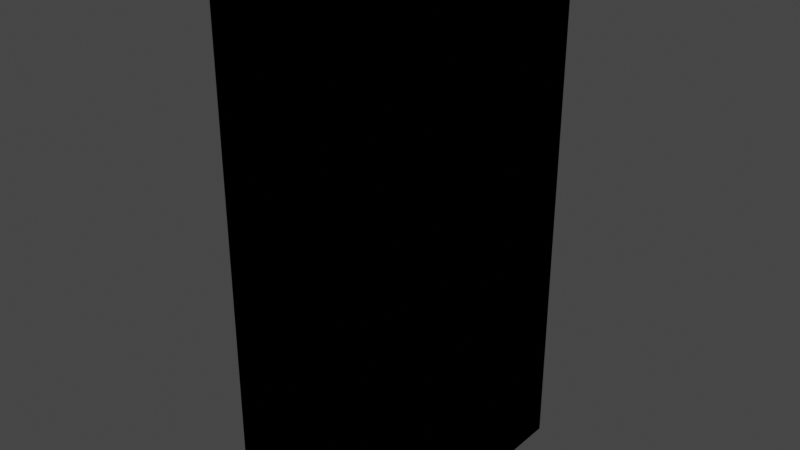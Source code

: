 # Source: glass_pillar.blend  (saved by Blender 3.5.10; exported with 4.5.12 LTS)
import bpy
from mathutils import Matrix  # noqa: F401  (used for matrix-valued properties, if any)

bpy.ops.wm.read_factory_settings(use_empty=True)
scene = bpy.context.scene
scene.name = 'Scene'

# ---- collections
col_collection = bpy.data.collections.new('Collection'); scene.collection.children.link(col_collection)

# ---- materials (node trees are filled in below, after node groups)
mat_material = bpy.data.materials.new('Material')
mat_material.alpha_threshold = 0.0
mat_material.use_transparent_shadow = False
mat_material.roughness = 0.5
mat_material.line_color = (0.0, 0.0, 0.0, 1.0)

# ---- material node trees
mat_material.use_nodes = True; mat_material.node_tree.nodes.clear()
_N = mat_material.node_tree.nodes; _L = mat_material.node_tree.links
n0 = _N.new('ShaderNodeOutputMaterial'); n0.name = 'Material Output'; n0.location = (300, 300)
n1 = _N.new('ShaderNodeBsdfPrincipled'); n1.name = 'Principled BSDF'; n1.location = (10, 300)
n1.distribution = 'GGX'
n1.subsurface_method = 'RANDOM_WALK_SKIN'
n1.inputs[3].default_value = 1.45
n1.inputs[27].default_value = (0.0, 0.0, 0.0, 1.0)
n1.inputs[28].default_value = 1.0
_L.new(n1.outputs[0], n0.inputs[0])
n0.is_active_output = True

# ---- world
world_world = bpy.data.worlds.new('World'); scene.world = world_world
world_world.use_nodes = True; world_world.node_tree.nodes.clear()
_N = world_world.node_tree.nodes; _L = world_world.node_tree.links
n0 = _N.new('ShaderNodeOutputWorld'); n0.name = 'World Output'; n0.location = (300, 300)
n1 = _N.new('ShaderNodeBackground'); n1.name = 'Background'; n1.location = (10, 300)
n1.inputs[0].default_value = (0.05088, 0.05088, 0.05088, 1.0)
_L.new(n1.outputs[0], n0.inputs[0])
n0.is_active_output = True
world_world.color = (0.05088, 0.05088, 0.05088)
world_world.use_sun_shadow = False
world_world.sun_shadow_jitter_overblur = 0.0

# ---- meshes
me_cube = bpy.data.meshes.new('Cube')
me_cube.from_pydata([(1.0, -1.0, 0.02621), (1.0, -1.0, 0.4289), (-0.3685, -1.0, 0.4964), (0.148, -1.0, 0.5898), (-0.2354, -1.0, 0.05607), (1.0, 1.0, 0.02621), (1.0, 1.0, 0.4289), (-0.3685, 1.0, 0.4964), (0.148, 1.0, 0.5898), (-0.2354, 1.0, 0.05607)], [], [(1, 0, 4, 2, 3), (6, 8, 7, 9, 5), (0, 1, 6, 5), (2, 4, 9, 7), (3, 2, 7, 8), (1, 3, 8, 6), (4, 0, 5, 9)])
_uv = me_cube.uv_layers.new(name='UVMap')
_uv.uv.foreach_set('vector', [0.5536, 0.75, 0.5033, 0.75, 0.507, 0.9044, 0.5621, 0.9211, 0.5737, 0.8565, 0.5536, 0.75, 0.5737, 0.8565, 0.5621, 0.9211, 0.507, 0.9044, 0.5033, 0.75, 0.5033, 0.75, 0.5536, 0.75, 0.5536, 0.75, 0.5033, 0.75, 0.5621, 0.9211, 0.507, 0.9044, 0.507, 0.9044, 0.5621, 0.9211, 0.5737, 0.8565, 0.5621, 0.9211, 0.5621, 0.9211, 0.5737, 0.8565, 0.5536, 0.75, 0.5737, 0.8565, 0.5737, 0.8565, 0.5536, 0.75, 0.507, 0.9044, 0.5033, 0.75, 0.5033, 0.75, 0.507, 0.9044])
me_cube.materials.append(mat_material)
me_cube.use_mirror_vertex_groups = False
me_cube.update()
me_cube_001 = bpy.data.meshes.new('Cube.001')
me_cube_001.from_pydata([(1.0, -1.0, 1.0), (1.0, -1.0, 0.744), (-0.5207, -1.0, 1.0), (1.0, 1.0, 1.0), (1.0, 1.0, 0.744), (-0.5207, 1.0, 1.0), (-0.4297, 1.0, 0.699), (0.148, 1.0, 0.5898), (-0.4297, -1.0, 0.699), (0.148, -1.0, 0.5898)], [], [(1, 0, 3, 4), (2, 0, 1, 9, 8), (0, 2, 5, 3), (5, 6, 7, 4, 3), (2, 8, 6, 5), (8, 9, 7, 6), (9, 1, 4, 7)])
_uv = me_cube_001.uv_layers.new(name='UVMap')
_uv.uv.foreach_set('vector', [0.593, 0.75, 0.625, 0.75, 0.625, 0.75, 0.593, 0.75, 0.625, 0.9401, 0.625, 0.75, 0.593, 0.75, 0.5737, 0.8565, 0.5874, 0.9287, 0.625, 0.75, 0.625, 0.9401, 0.625, 0.9401, 0.625, 0.75, 0.625, 0.9401, 0.5874, 0.9287, 0.5737, 0.8565, 0.593, 0.75, 0.625, 0.75, 0.625, 0.9401, 0.5874, 0.9287, 0.5874, 0.9287, 0.625, 0.9401, 0.5874, 0.9287, 0.5737, 0.8565, 0.5737, 0.8565, 0.5874, 0.9287, 0.5737, 0.8565, 0.593, 0.75, 0.593, 0.75, 0.5737, 0.8565])
me_cube_001.materials.append(mat_material)
me_cube_001.use_mirror_vertex_groups = False
me_cube_001.update()
me_cube_002 = bpy.data.meshes.new('Cube.002')
me_cube_002.from_pydata([(1.0, -1.0, -1.0), (1.0, -1.0, -0.7281), (0.08378, -1.0, -1.0), (1.0, 1.0, -1.0), (1.0, 1.0, -0.7281), (0.08378, 1.0, -1.0), (0.02859, 1.0, -0.8174), (0.02859, -1.0, -0.8174)], [], [(0, 1, 4, 3), (0, 2, 7, 1), (2, 0, 3, 5), (3, 4, 6, 5), (7, 2, 5, 6), (1, 7, 6, 4)])
_uv = me_cube_002.uv_layers.new(name='UVMap')
_uv.uv.foreach_set('vector', [0.375, 0.75, 0.409, 0.75, 0.409, 0.75, 0.375, 0.75, 0.375, 0.75, 0.375, 0.8645, 0.3978, 0.8714, 0.409, 0.75, 0.375, 0.8645, 0.375, 0.75, 0.375, 0.75, 0.375, 0.8645, 0.375, 0.75, 0.409, 0.75, 0.3978, 0.8714, 0.375, 0.8645, 0.3978, 0.8714, 0.375, 0.8645, 0.375, 0.8645, 0.3978, 0.8714, 0.409, 0.75, 0.3978, 0.8714, 0.3978, 0.8714, 0.409, 0.75])
me_cube_002.materials.append(mat_material)
me_cube_002.use_mirror_vertex_groups = False
me_cube_002.update()
me_cube_003 = bpy.data.meshes.new('Cube.003')
me_cube_003.from_pydata([(-1.0, -1.0, 1.0), (-1.0, -1.0, 0.8067), (-0.5207, -1.0, 1.0), (-1.0, 1.0, 1.0), (-1.0, 1.0, 0.8067), (-0.5207, 1.0, 1.0), (-0.4297, 1.0, 0.699), (-0.4297, -1.0, 0.699)], [], [(0, 1, 4, 3), (1, 0, 2, 7), (2, 0, 3, 5), (4, 6, 5, 3), (7, 2, 5, 6), (1, 7, 6, 4)])
_uv = me_cube_003.uv_layers.new(name='UVMap')
_uv.uv.foreach_set('vector', [0.625, 1.0, 0.6008, 1.0, 0.6008, 1.0, 0.625, 1.0, 0.6008, 1.0, 0.625, 1.0, 0.625, 0.9401, 0.5874, 0.9287, 0.625, 0.9401, 0.625, 1.0, 0.625, 1.0, 0.625, 0.9401, 0.6008, 1.0, 0.5874, 0.9287, 0.625, 0.9401, 0.625, 1.0, 0.5874, 0.9287, 0.625, 0.9401, 0.625, 0.9401, 0.5874, 0.9287, 0.6008, 1.0, 0.5874, 0.9287, 0.5874, 0.9287, 0.6008, 1.0])
me_cube_003.materials.append(mat_material)
me_cube_003.use_mirror_vertex_groups = False
me_cube_003.update()
me_cube_004 = bpy.data.meshes.new('Cube.004')
me_cube_004.from_pydata([(-1.0, -1.0, -1.0), (0.08378, -1.0, -1.0), (-1.0, -1.0, -0.912), (-1.0, 1.0, -1.0), (0.08378, 1.0, -1.0), (-1.0, 1.0, -0.912), (0.02859, 1.0, -0.8174), (0.02859, -1.0, -0.8174)], [], [(0, 1, 4, 3), (1, 0, 2, 7), (2, 0, 3, 5), (4, 6, 5, 3), (7, 2, 5, 6), (1, 7, 6, 4)])
_uv = me_cube_004.uv_layers.new(name='UVMap')
_uv.uv.foreach_set('vector', [0.375, 1.0, 0.375, 0.8645, 0.375, 0.8645, 0.375, 1.0, 0.375, 0.8645, 0.375, 1.0, 0.386, 1.0, 0.3978, 0.8714, 0.386, 1.0, 0.375, 1.0, 0.375, 1.0, 0.386, 1.0, 0.375, 0.8645, 0.3978, 0.8714, 0.386, 1.0, 0.375, 1.0, 0.3978, 0.8714, 0.386, 1.0, 0.386, 1.0, 0.3978, 0.8714, 0.375, 0.8645, 0.3978, 0.8714, 0.3978, 0.8714, 0.375, 0.8645])
me_cube_004.materials.append(mat_material)
me_cube_004.use_mirror_vertex_groups = False
me_cube_004.update()
me_cube_005 = bpy.data.meshes.new('Cube.005')
me_cube_005.from_pydata([(1.0, -1.0, -0.1111), (1.0, -1.0, -0.5002), (-0.1483, -1.0, -0.232), (1.0, 1.0, -0.1111), (1.0, 1.0, -0.5002), (-0.1483, 1.0, -0.232), (-0.06421, 1.0, -0.5104), (-0.06421, -1.0, -0.5104)], [], [(1, 0, 3, 4), (0, 1, 7, 2), (0, 2, 5, 3), (3, 5, 6, 4), (2, 7, 6, 5), (7, 1, 4, 6)])
_uv = me_cube_005.uv_layers.new(name='UVMap')
_uv.uv.foreach_set('vector', [0.4375, 0.75, 0.4861, 0.75, 0.4861, 0.75, 0.4375, 0.75, 0.4861, 0.75, 0.4375, 0.75, 0.4362, 0.883, 0.471, 0.8935, 0.4861, 0.75, 0.471, 0.8935, 0.471, 0.8935, 0.4861, 0.75, 0.4861, 0.75, 0.471, 0.8935, 0.4362, 0.883, 0.4375, 0.75, 0.471, 0.8935, 0.4362, 0.883, 0.4362, 0.883, 0.471, 0.8935, 0.4362, 0.883, 0.4375, 0.75, 0.4375, 0.75, 0.4362, 0.883])
me_cube_005.materials.append(mat_material)
me_cube_005.use_mirror_vertex_groups = False
me_cube_005.update()
me_cube_006 = bpy.data.meshes.new('Cube.006')
me_cube_006.from_pydata([(1.0, -1.0, -0.7281), (1.0, -1.0, -0.5002), (0.02859, -1.0, -0.8174), (1.0, 1.0, -0.7281), (1.0, 1.0, -0.5002), (0.02859, 1.0, -0.8174), (-0.06421, 1.0, -0.5104), (-0.06421, -1.0, -0.5104)], [], [(0, 1, 4, 3), (1, 0, 2, 7), (2, 0, 3, 5), (4, 6, 5, 3), (7, 2, 5, 6), (1, 7, 6, 4)])
_uv = me_cube_006.uv_layers.new(name='UVMap')
_uv.uv.foreach_set('vector', [0.409, 0.75, 0.4375, 0.75, 0.4375, 0.75, 0.409, 0.75, 0.4375, 0.75, 0.409, 0.75, 0.3978, 0.8714, 0.4362, 0.883, 0.3978, 0.8714, 0.409, 0.75, 0.409, 0.75, 0.3978, 0.8714, 0.4375, 0.75, 0.4362, 0.883, 0.3978, 0.8714, 0.409, 0.75, 0.4362, 0.883, 0.3978, 0.8714, 0.3978, 0.8714, 0.4362, 0.883, 0.4375, 0.75, 0.4362, 0.883, 0.4362, 0.883, 0.4375, 0.75])
me_cube_006.materials.append(mat_material)
me_cube_006.use_mirror_vertex_groups = False
me_cube_006.update()
me_cube_007 = bpy.data.meshes.new('Cube.007')
me_cube_007.from_pydata([(-1.0, -1.0, -0.912), (-1.0, -1.0, -0.5193), (0.02859, -1.0, -0.8174), (-1.0, 1.0, -0.912), (-1.0, 1.0, -0.5193), (0.02859, 1.0, -0.8174), (-0.06421, 1.0, -0.5104), (-0.06421, -1.0, -0.5104)], [], [(1, 0, 3, 4), (0, 1, 7, 2), (0, 2, 5, 3), (3, 5, 6, 4), (2, 7, 6, 5), (7, 1, 4, 6)])
_uv = me_cube_007.uv_layers.new(name='UVMap')
_uv.uv.foreach_set('vector', [0.4351, 1.0, 0.386, 1.0, 0.386, 1.0, 0.4351, 1.0, 0.386, 1.0, 0.4351, 1.0, 0.4362, 0.883, 0.3978, 0.8714, 0.386, 1.0, 0.3978, 0.8714, 0.3978, 0.8714, 0.386, 1.0, 0.386, 1.0, 0.3978, 0.8714, 0.4362, 0.883, 0.4351, 1.0, 0.3978, 0.8714, 0.4362, 0.883, 0.4362, 0.883, 0.3978, 0.8714, 0.4362, 0.883, 0.4351, 1.0, 0.4351, 1.0, 0.4362, 0.883])
me_cube_007.materials.append(mat_material)
me_cube_007.use_mirror_vertex_groups = False
me_cube_007.update()
me_cube_008 = bpy.data.meshes.new('Cube.008')
me_cube_008.from_pydata([(-1.0, -1.0, -0.5193), (-1.0, -1.0, -0.3216), (-0.06421, -1.0, -0.5104), (-1.0, 1.0, -0.5193), (-1.0, 1.0, -0.3216), (-0.06421, 1.0, -0.5104), (-0.1483, 1.0, -0.232), (-0.1483, -1.0, -0.232)], [], [(1, 0, 3, 4), (0, 1, 7, 2), (0, 2, 5, 3), (3, 5, 6, 4), (2, 7, 6, 5), (7, 1, 4, 6)])
_uv = me_cube_008.uv_layers.new(name='UVMap')
_uv.uv.foreach_set('vector', [0.4598, 1.0, 0.4351, 1.0, 0.4351, 1.0, 0.4598, 1.0, 0.4351, 1.0, 0.4598, 1.0, 0.471, 0.8935, 0.4362, 0.883, 0.4351, 1.0, 0.4362, 0.883, 0.4362, 0.883, 0.4351, 1.0, 0.4351, 1.0, 0.4362, 0.883, 0.471, 0.8935, 0.4598, 1.0, 0.4362, 0.883, 0.471, 0.8935, 0.471, 0.8935, 0.4362, 0.883, 0.471, 0.8935, 0.4598, 1.0, 0.4598, 1.0, 0.471, 0.8935])
me_cube_008.materials.append(mat_material)
me_cube_008.use_mirror_vertex_groups = False
me_cube_008.update()
me_cube_009 = bpy.data.meshes.new('Cube.009')
me_cube_009.from_pydata([(-1.0, -1.0, -0.3216), (-1.0, -1.0, 0.07455), (-0.1483, -1.0, -0.232), (-1.0, 1.0, -0.3216), (-1.0, 1.0, 0.07455), (-0.1483, 1.0, -0.232), (-0.2354, 1.0, 0.05607), (-0.2354, -1.0, 0.05607)], [], [(1, 0, 3, 4), (0, 1, 7, 2), (0, 2, 5, 3), (3, 5, 6, 4), (2, 7, 6, 5), (7, 1, 4, 6)])
_uv = me_cube_009.uv_layers.new(name='UVMap')
_uv.uv.foreach_set('vector', [0.5093, 1.0, 0.4598, 1.0, 0.4598, 1.0, 0.5093, 1.0, 0.4598, 1.0, 0.5093, 1.0, 0.507, 0.9044, 0.471, 0.8935, 0.4598, 1.0, 0.471, 0.8935, 0.471, 0.8935, 0.4598, 1.0, 0.4598, 1.0, 0.471, 0.8935, 0.507, 0.9044, 0.5093, 1.0, 0.471, 0.8935, 0.507, 0.9044, 0.507, 0.9044, 0.471, 0.8935, 0.507, 0.9044, 0.5093, 1.0, 0.5093, 1.0, 0.507, 0.9044])
me_cube_009.materials.append(mat_material)
me_cube_009.use_mirror_vertex_groups = False
me_cube_009.update()
me_cube_010 = bpy.data.meshes.new('Cube.010')
me_cube_010.from_pydata([(-1.0, -1.0, 0.07455), (-1.0, -1.0, 0.3822), (-0.2354, -1.0, 0.05607), (-1.0, 1.0, 0.07455), (-1.0, 1.0, 0.3822), (-0.2354, 1.0, 0.05607), (-0.3685, 1.0, 0.4964), (-0.3685, -1.0, 0.4964)], [], [(1, 0, 3, 4), (0, 1, 7, 2), (0, 2, 5, 3), (3, 5, 6, 4), (2, 7, 6, 5), (7, 1, 4, 6)])
_uv = me_cube_010.uv_layers.new(name='UVMap')
_uv.uv.foreach_set('vector', [0.5478, 1.0, 0.5093, 1.0, 0.5093, 1.0, 0.5478, 1.0, 0.5093, 1.0, 0.5478, 1.0, 0.5621, 0.9211, 0.507, 0.9044, 0.5093, 1.0, 0.507, 0.9044, 0.507, 0.9044, 0.5093, 1.0, 0.5093, 1.0, 0.507, 0.9044, 0.5621, 0.9211, 0.5478, 1.0, 0.507, 0.9044, 0.5621, 0.9211, 0.5621, 0.9211, 0.507, 0.9044, 0.5621, 0.9211, 0.5478, 1.0, 0.5478, 1.0, 0.5621, 0.9211])
me_cube_010.materials.append(mat_material)
me_cube_010.use_mirror_vertex_groups = False
me_cube_010.update()
me_cube_011 = bpy.data.meshes.new('Cube.011')
me_cube_011.from_pydata([(-1.0, -1.0, 0.3822), (-1.0, -1.0, 0.8067), (-0.3685, -1.0, 0.4964), (-1.0, 1.0, 0.3822), (-1.0, 1.0, 0.8067), (-0.3685, 1.0, 0.4964), (-0.4297, 1.0, 0.699), (-0.4297, -1.0, 0.699)], [], [(1, 0, 3, 4), (0, 1, 7, 2), (0, 2, 5, 3), (3, 5, 6, 4), (2, 7, 6, 5), (7, 1, 4, 6)])
_uv = me_cube_011.uv_layers.new(name='UVMap')
_uv.uv.foreach_set('vector', [0.6008, 1.0, 0.5478, 1.0, 0.5478, 1.0, 0.6008, 1.0, 0.5478, 1.0, 0.6008, 1.0, 0.5874, 0.9287, 0.5621, 0.9211, 0.5478, 1.0, 0.5621, 0.9211, 0.5621, 0.9211, 0.5478, 1.0, 0.5478, 1.0, 0.5621, 0.9211, 0.5874, 0.9287, 0.6008, 1.0, 0.5621, 0.9211, 0.5874, 0.9287, 0.5874, 0.9287, 0.5621, 0.9211, 0.5874, 0.9287, 0.6008, 1.0, 0.6008, 1.0, 0.5874, 0.9287])
me_cube_011.materials.append(mat_material)
me_cube_011.use_mirror_vertex_groups = False
me_cube_011.update()
me_cube_012 = bpy.data.meshes.new('Cube.012')
me_cube_012.from_pydata([(-0.4297, -1.0, 0.699), (-0.3685, -1.0, 0.4964), (0.148, -1.0, 0.5898), (-0.4297, 1.0, 0.699), (-0.3685, 1.0, 0.4964), (0.148, 1.0, 0.5898)], [], [(0, 1, 4, 3), (2, 1, 0), (2, 0, 3, 5), (5, 3, 4), (1, 2, 5, 4)])
_uv = me_cube_012.uv_layers.new(name='UVMap')
_uv.uv.foreach_set('vector', [0.5874, 0.9287, 0.5621, 0.9211, 0.5621, 0.9211, 0.5874, 0.9287, 0.5737, 0.8565, 0.5621, 0.9211, 0.5874, 0.9287, 0.5737, 0.8565, 0.5874, 0.9287, 0.5874, 0.9287, 0.5737, 0.8565, 0.5737, 0.8565, 0.5874, 0.9287, 0.5621, 0.9211, 0.5621, 0.9211, 0.5737, 0.8565, 0.5737, 0.8565, 0.5621, 0.9211])
me_cube_012.materials.append(mat_material)
me_cube_012.use_mirror_vertex_groups = False
me_cube_012.update()
me_cube_013 = bpy.data.meshes.new('Cube.013')
me_cube_013.from_pydata([(-0.2354, -1.0, 0.05607), (1.0, -1.0, 0.02621), (-0.1483, -1.0, -0.232), (-0.2354, 1.0, 0.05607), (1.0, 1.0, 0.02621), (-0.1483, 1.0, -0.232), (1.0, 1.0, -0.1111), (1.0, -1.0, -0.1111)], [], [(1, 0, 3, 4), (1, 7, 2, 0), (0, 2, 5, 3), (4, 3, 5, 6), (2, 7, 6, 5), (7, 1, 4, 6)])
_uv = me_cube_013.uv_layers.new(name='UVMap')
_uv.uv.foreach_set('vector', [0.5033, 0.75, 0.507, 0.9044, 0.507, 0.9044, 0.5033, 0.75, 0.5033, 0.75, 0.4861, 0.75, 0.471, 0.8935, 0.507, 0.9044, 0.507, 0.9044, 0.471, 0.8935, 0.471, 0.8935, 0.507, 0.9044, 0.5033, 0.75, 0.507, 0.9044, 0.471, 0.8935, 0.4861, 0.75, 0.471, 0.8935, 0.4861, 0.75, 0.4861, 0.75, 0.471, 0.8935, 0.4861, 0.75, 0.5033, 0.75, 0.5033, 0.75, 0.4861, 0.75])
me_cube_013.materials.append(mat_material)
me_cube_013.use_mirror_vertex_groups = False
me_cube_013.update()
me_cube_014 = bpy.data.meshes.new('Cube.014')
me_cube_014.from_pydata([(0.148, -1.0, 0.5898), (1.0, -1.0, 0.4289), (1.0, -1.0, 0.744), (0.148, 1.0, 0.5898), (1.0, 1.0, 0.4289), (1.0, 1.0, 0.744)], [], [(0, 1, 4, 3), (2, 1, 0), (2, 0, 3, 5), (5, 3, 4), (1, 2, 5, 4)])
_uv = me_cube_014.uv_layers.new(name='UVMap')
_uv.uv.foreach_set('vector', [0.5737, 0.8565, 0.5536, 0.75, 0.5536, 0.75, 0.5737, 0.8565, 0.593, 0.75, 0.5536, 0.75, 0.5737, 0.8565, 0.593, 0.75, 0.5737, 0.8565, 0.5737, 0.8565, 0.593, 0.75, 0.593, 0.75, 0.5737, 0.8565, 0.5536, 0.75, 0.5536, 0.75, 0.593, 0.75, 0.593, 0.75, 0.5536, 0.75])
me_cube_014.materials.append(mat_material)
me_cube_014.use_mirror_vertex_groups = False
me_cube_014.update()
me_cube_015 = bpy.data.meshes.new('Cube.015')
me_cube_015.from_pydata([(-1.0, -1.0, -1.0), (-1.0, -1.0, 1.0), (-1.0, 1.0, -1.0), (-1.0, 1.0, 1.0), (1.0, -1.0, -1.0), (1.0, -1.0, 1.0), (1.0, 1.0, -1.0), (1.0, 1.0, 1.0)], [], [(0, 1, 3, 2), (2, 3, 7, 6), (6, 7, 5, 4), (4, 5, 1, 0), (2, 6, 4, 0), (7, 3, 1, 5)])
_uv = me_cube_015.uv_layers.new(name='UVMap')
_uv.uv.foreach_set('vector', [0.375, 0.0, 0.625, 0.0, 0.625, 0.25, 0.375, 0.25, 0.375, 0.25, 0.625, 0.25, 0.625, 0.5, 0.375, 0.5, 0.375, 0.5, 0.625, 0.5, 0.625, 0.75, 0.375, 0.75, 0.375, 0.75, 0.625, 0.75, 0.625, 1.0, 0.375, 1.0, 0.125, 0.5, 0.375, 0.5, 0.375, 0.75, 0.125, 0.75, 0.625, 0.5, 0.875, 0.5, 0.875, 0.75, 0.625, 0.75])
me_cube_015.update()

# ---- objects
ob_cube_000 = bpy.data.objects.new('Cube.000', me_cube)
ob_cube_001 = bpy.data.objects.new('Cube.001', me_cube_001)
ob_cube_002 = bpy.data.objects.new('Cube.002', me_cube_002)
ob_cube_003 = bpy.data.objects.new('Cube.003', me_cube_003)
ob_cube_004 = bpy.data.objects.new('Cube.004', me_cube_004)
ob_cube_005 = bpy.data.objects.new('Cube.005', me_cube_005)
ob_cube_006 = bpy.data.objects.new('Cube.006', me_cube_006)
ob_cube_007 = bpy.data.objects.new('Cube.007', me_cube_007)
ob_cube_008 = bpy.data.objects.new('Cube.008', me_cube_008)
ob_cube_009 = bpy.data.objects.new('Cube.009', me_cube_009)
ob_cube_010 = bpy.data.objects.new('Cube.010', me_cube_010)
ob_cube_011 = bpy.data.objects.new('Cube.011', me_cube_011)
ob_cube_012 = bpy.data.objects.new('Cube.012', me_cube_012)
ob_cube_013 = bpy.data.objects.new('Cube.013', me_cube_013)
ob_cube_014 = bpy.data.objects.new('Cube.014', me_cube_014)
ob_cube = bpy.data.objects.new('Cube', me_cube_015)

# ---- transforms, parenting, visibility, modifiers, constraints
ob_cube_000.location = (0.0, 0.0, 0.0)
ob_cube_000.scale = (0.3, 0.5, 1.0)
ob_cube_000.lock_rotations_4d = False
ob_cube_000.empty_display_type = 'ARROWS'
ob_cube_000.lineart.crease_threshold = 0.0
ob_cube_001.location = (0.0, 0.0, 0.0)
ob_cube_001.scale = (0.3, 0.5, 1.0)
ob_cube_001.lock_rotations_4d = False
ob_cube_001.empty_display_type = 'ARROWS'
ob_cube_001.lineart.crease_threshold = 0.0
ob_cube_002.location = (0.0, 0.0, 0.0)
ob_cube_002.scale = (0.3, 0.5, 1.0)
ob_cube_002.lock_rotations_4d = False
ob_cube_002.empty_display_type = 'ARROWS'
ob_cube_002.lineart.crease_threshold = 0.0
ob_cube_003.location = (0.0, 0.0, 0.0)
ob_cube_003.scale = (0.3, 0.5, 1.0)
ob_cube_003.lock_rotations_4d = False
ob_cube_003.empty_display_type = 'ARROWS'
ob_cube_003.lineart.crease_threshold = 0.0
ob_cube_004.location = (0.0, 0.0, 0.0)
ob_cube_004.scale = (0.3, 0.5, 1.0)
ob_cube_004.lock_rotations_4d = False
ob_cube_004.empty_display_type = 'ARROWS'
ob_cube_004.lineart.crease_threshold = 0.0
ob_cube_005.location = (0.0, 0.0, 0.0)
ob_cube_005.scale = (0.3, 0.5, 1.0)
ob_cube_005.lock_rotations_4d = False
ob_cube_005.empty_display_type = 'ARROWS'
ob_cube_005.lineart.crease_threshold = 0.0
ob_cube_006.location = (0.0, 0.0, 0.0)
ob_cube_006.scale = (0.3, 0.5, 1.0)
ob_cube_006.lock_rotations_4d = False
ob_cube_006.empty_display_type = 'ARROWS'
ob_cube_006.lineart.crease_threshold = 0.0
ob_cube_007.location = (0.0, 0.0, 0.0)
ob_cube_007.scale = (0.3, 0.5, 1.0)
ob_cube_007.lock_rotations_4d = False
ob_cube_007.empty_display_type = 'ARROWS'
ob_cube_007.lineart.crease_threshold = 0.0
ob_cube_008.location = (0.0, 0.0, 0.0)
ob_cube_008.scale = (0.3, 0.5, 1.0)
ob_cube_008.lock_rotations_4d = False
ob_cube_008.empty_display_type = 'ARROWS'
ob_cube_008.lineart.crease_threshold = 0.0
ob_cube_009.location = (0.0, 0.0, 0.0)
ob_cube_009.scale = (0.3, 0.5, 1.0)
ob_cube_009.lock_rotations_4d = False
ob_cube_009.empty_display_type = 'ARROWS'
ob_cube_009.lineart.crease_threshold = 0.0
ob_cube_010.location = (0.0, 0.0, 0.0)
ob_cube_010.scale = (0.3, 0.5, 1.0)
ob_cube_010.lock_rotations_4d = False
ob_cube_010.empty_display_type = 'ARROWS'
ob_cube_010.lineart.crease_threshold = 0.0
ob_cube_011.location = (0.0, 0.0, 0.0)
ob_cube_011.scale = (0.3, 0.5, 1.0)
ob_cube_011.lock_rotations_4d = False
ob_cube_011.empty_display_type = 'ARROWS'
ob_cube_011.lineart.crease_threshold = 0.0
ob_cube_012.location = (0.0, 0.0, 0.0)
ob_cube_012.scale = (0.3, 0.5, 1.0)
ob_cube_012.lock_rotations_4d = False
ob_cube_012.empty_display_type = 'ARROWS'
ob_cube_012.lineart.crease_threshold = 0.0
ob_cube_013.location = (0.0, 0.0, 0.0)
ob_cube_013.scale = (0.3, 0.5, 1.0)
ob_cube_013.lock_rotations_4d = False
ob_cube_013.empty_display_type = 'ARROWS'
ob_cube_013.lineart.crease_threshold = 0.0
ob_cube_014.location = (0.0, 0.0, 0.0)
ob_cube_014.scale = (0.3, 0.5, 1.0)
ob_cube_014.lock_rotations_4d = False
ob_cube_014.empty_display_type = 'ARROWS'
ob_cube_014.lineart.crease_threshold = 0.0
ob_cube.location = (0.0, 0.0, 0.0)
ob_cube.scale = (0.3, 0.5, 1.0)

# ---- collection membership
col_collection.objects.link(ob_cube_000)
col_collection.objects.link(ob_cube_001)
col_collection.objects.link(ob_cube_002)
col_collection.objects.link(ob_cube_003)
col_collection.objects.link(ob_cube_004)
col_collection.objects.link(ob_cube_005)
col_collection.objects.link(ob_cube_006)
col_collection.objects.link(ob_cube_007)
col_collection.objects.link(ob_cube_008)
col_collection.objects.link(ob_cube_009)
col_collection.objects.link(ob_cube_010)
col_collection.objects.link(ob_cube_011)
col_collection.objects.link(ob_cube_012)
col_collection.objects.link(ob_cube_013)
col_collection.objects.link(ob_cube_014)
col_collection.objects.link(ob_cube)

# ---- scene / render settings (as saved in the file)
scene.frame_start = 1; scene.frame_end = 250; scene.frame_set(1)
scene.render.engine = 'BLENDER_EEVEE_NEXT'
scene.cycles.sampling_pattern = 'TABULATED_SOBOL'
scene.view_settings.view_transform = 'Filmic'
bpy.context.view_layer.update()

# ---- added for rendering (the .blend has no active camera and no usable light): camera, sun
cam_auto = bpy.data.cameras.new('AutoCamera')
cam_auto.lens = 50.0
cam_auto.sensor_width = 36.0
cam_auto.clip_end = 1000.0
ob_auto_camera = bpy.data.objects.new('AutoCamera', cam_auto)
scene.collection.objects.link(ob_auto_camera)
ob_auto_camera.location = (2.14205, -2.57046, 1.71364)
ob_auto_camera.rotation_euler = (1.09748, -7.21219e-08, 0.694738)
scene.camera = ob_auto_camera
light_auto_sun = bpy.data.lights.new('AutoSun', 'SUN')
light_auto_sun.energy = 3.0
light_auto_sun.angle = 0.0523599
ob_auto_sun = bpy.data.objects.new('AutoSun', light_auto_sun)
scene.collection.objects.link(ob_auto_sun)
ob_auto_sun.rotation_euler = (0.872665, 0.174533, 0.523599)
bpy.context.view_layer.update()
